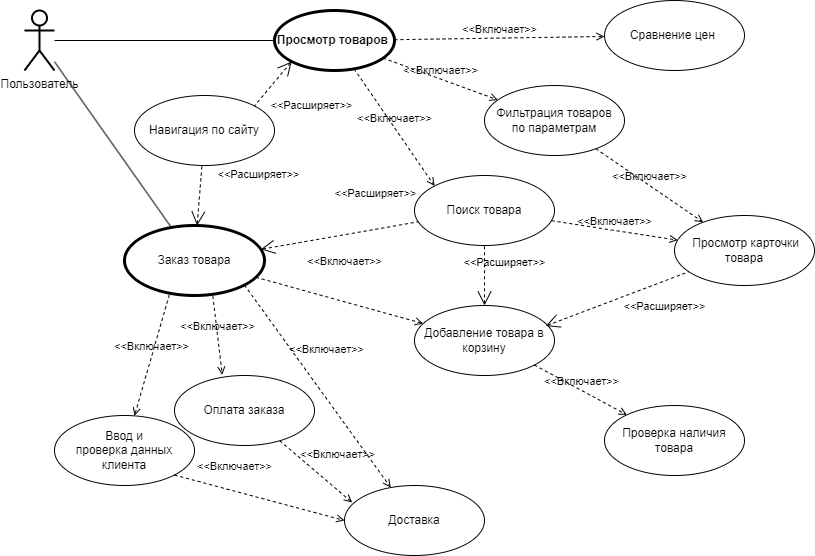

The diagram above was exported from draw.io. Its source (the exported page's mxGraphModel, read from the mxfile embedded in the PNG):
<mxGraphModel dx="1687" dy="993" grid="1" gridSize="10" guides="1" tooltips="1" connect="1" arrows="1" fold="1" page="1" pageScale="1" pageWidth="827" pageHeight="1169" math="0" shadow="0">
  <root>
    <mxCell id="0" />
    <mxCell id="1" parent="0" />
    <mxCell id="NHqDKql3T2KAeo5rcSz0-1" value="Просмотр товаров&amp;nbsp;" style="shape=ellipse;html=1;strokeWidth=3;fontStyle=1;whiteSpace=wrap;align=center;perimeter=ellipsePerimeter;" vertex="1" parent="1">
      <mxGeometry x="310" y="65" width="120" height="60" as="geometry" />
    </mxCell>
    <mxCell id="NHqDKql3T2KAeo5rcSz0-8" style="rounded=0;orthogonalLoop=1;jettySize=auto;html=1;endArrow=none;endFill=0;" edge="1" parent="1" source="NHqDKql3T2KAeo5rcSz0-6" target="NHqDKql3T2KAeo5rcSz0-1">
      <mxGeometry relative="1" as="geometry" />
    </mxCell>
    <mxCell id="NHqDKql3T2KAeo5rcSz0-21" style="rounded=0;orthogonalLoop=1;jettySize=auto;html=1;endArrow=none;endFill=0;" edge="1" parent="1" source="NHqDKql3T2KAeo5rcSz0-6" target="NHqDKql3T2KAeo5rcSz0-18">
      <mxGeometry relative="1" as="geometry" />
    </mxCell>
    <mxCell id="NHqDKql3T2KAeo5rcSz0-6" value="Пользователь" style="shape=umlActor;verticalLabelPosition=bottom;verticalAlign=top;html=1;strokeWidth=2;" vertex="1" parent="1">
      <mxGeometry x="60" y="65" width="30" height="60" as="geometry" />
    </mxCell>
    <mxCell id="NHqDKql3T2KAeo5rcSz0-11" value="Фильтрация товаров&lt;br&gt;по параметрам" style="ellipse;whiteSpace=wrap;html=1;" vertex="1" parent="1">
      <mxGeometry x="520" y="140" width="140" height="70" as="geometry" />
    </mxCell>
    <mxCell id="NHqDKql3T2KAeo5rcSz0-12" value="Добавление товара в корзину" style="ellipse;whiteSpace=wrap;html=1;" vertex="1" parent="1">
      <mxGeometry x="450" y="360" width="140" height="70" as="geometry" />
    </mxCell>
    <mxCell id="NHqDKql3T2KAeo5rcSz0-13" value="Проверка наличия товара" style="ellipse;whiteSpace=wrap;html=1;" vertex="1" parent="1">
      <mxGeometry x="640" y="460" width="140" height="70" as="geometry" />
    </mxCell>
    <mxCell id="NHqDKql3T2KAeo5rcSz0-14" value="Сравнение цен&amp;nbsp;" style="ellipse;whiteSpace=wrap;html=1;" vertex="1" parent="1">
      <mxGeometry x="640" y="55" width="140" height="70" as="geometry" />
    </mxCell>
    <mxCell id="NHqDKql3T2KAeo5rcSz0-15" value="Поиск товара" style="ellipse;whiteSpace=wrap;html=1;" vertex="1" parent="1">
      <mxGeometry x="450" y="230" width="140" height="70" as="geometry" />
    </mxCell>
    <mxCell id="NHqDKql3T2KAeo5rcSz0-16" value="Навигация по сайту" style="ellipse;whiteSpace=wrap;html=1;" vertex="1" parent="1">
      <mxGeometry x="170" y="150" width="140" height="70" as="geometry" />
    </mxCell>
    <mxCell id="NHqDKql3T2KAeo5rcSz0-17" value="&amp;nbsp;Просмотр карточки товара" style="ellipse;whiteSpace=wrap;html=1;" vertex="1" parent="1">
      <mxGeometry x="710" y="270" width="140" height="70" as="geometry" />
    </mxCell>
    <mxCell id="NHqDKql3T2KAeo5rcSz0-18" value="Заказ товара" style="ellipse;whiteSpace=wrap;html=1;strokeWidth=3;" vertex="1" parent="1">
      <mxGeometry x="160" y="280" width="140" height="70" as="geometry" />
    </mxCell>
    <mxCell id="NHqDKql3T2KAeo5rcSz0-19" value="Доставка" style="ellipse;whiteSpace=wrap;html=1;" vertex="1" parent="1">
      <mxGeometry x="380" y="540" width="140" height="70" as="geometry" />
    </mxCell>
    <mxCell id="NHqDKql3T2KAeo5rcSz0-20" value="Ввод и &lt;br&gt;проверка данных клиента" style="ellipse;whiteSpace=wrap;html=1;" vertex="1" parent="1">
      <mxGeometry x="90" y="470" width="140" height="70" as="geometry" />
    </mxCell>
    <mxCell id="NHqDKql3T2KAeo5rcSz0-23" value="&amp;lt;&amp;lt;Включает&amp;gt;&amp;gt;" style="edgeStyle=none;html=1;endArrow=open;verticalAlign=bottom;dashed=1;labelBackgroundColor=none;rounded=0;entryX=0;entryY=0;entryDx=0;entryDy=0;" edge="1" parent="1" source="NHqDKql3T2KAeo5rcSz0-1" target="NHqDKql3T2KAeo5rcSz0-15">
      <mxGeometry width="160" relative="1" as="geometry">
        <mxPoint x="364" y="140" as="sourcePoint" />
        <mxPoint x="334" y="-90" as="targetPoint" />
      </mxGeometry>
    </mxCell>
    <mxCell id="NHqDKql3T2KAeo5rcSz0-24" value="&amp;lt;&amp;lt;Включает&amp;gt;&amp;gt;" style="edgeStyle=none;html=1;endArrow=open;verticalAlign=bottom;dashed=1;labelBackgroundColor=none;rounded=0;" edge="1" parent="1" source="NHqDKql3T2KAeo5rcSz0-1" target="NHqDKql3T2KAeo5rcSz0-11">
      <mxGeometry width="160" relative="1" as="geometry">
        <mxPoint x="424" y="170" as="sourcePoint" />
        <mxPoint x="550" y="85" as="targetPoint" />
      </mxGeometry>
    </mxCell>
    <mxCell id="NHqDKql3T2KAeo5rcSz0-25" value="&amp;lt;&amp;lt;Включает&amp;gt;&amp;gt;" style="edgeStyle=none;html=1;endArrow=open;verticalAlign=bottom;dashed=1;labelBackgroundColor=none;rounded=0;" edge="1" parent="1" source="NHqDKql3T2KAeo5rcSz0-1" target="NHqDKql3T2KAeo5rcSz0-14">
      <mxGeometry width="160" relative="1" as="geometry">
        <mxPoint x="416" y="185" as="sourcePoint" />
        <mxPoint x="560" y="225" as="targetPoint" />
      </mxGeometry>
    </mxCell>
    <mxCell id="NHqDKql3T2KAeo5rcSz0-26" value="&amp;lt;&amp;lt;Включает&amp;gt;&amp;gt;" style="edgeStyle=none;html=1;endArrow=open;verticalAlign=bottom;dashed=1;labelBackgroundColor=none;rounded=0;" edge="1" parent="1" source="NHqDKql3T2KAeo5rcSz0-11" target="NHqDKql3T2KAeo5rcSz0-17">
      <mxGeometry width="160" relative="1" as="geometry">
        <mxPoint x="416" y="185" as="sourcePoint" />
        <mxPoint x="560" y="225" as="targetPoint" />
      </mxGeometry>
    </mxCell>
    <mxCell id="NHqDKql3T2KAeo5rcSz0-27" value="&amp;lt;&amp;lt;Включает&amp;gt;&amp;gt;" style="edgeStyle=none;html=1;endArrow=open;verticalAlign=bottom;dashed=1;labelBackgroundColor=none;rounded=0;" edge="1" parent="1" source="NHqDKql3T2KAeo5rcSz0-15" target="NHqDKql3T2KAeo5rcSz0-17">
      <mxGeometry width="160" relative="1" as="geometry">
        <mxPoint x="691" y="207" as="sourcePoint" />
        <mxPoint x="810" y="173" as="targetPoint" />
      </mxGeometry>
    </mxCell>
    <mxCell id="NHqDKql3T2KAeo5rcSz0-28" value="&amp;lt;&amp;lt;Включает&amp;gt;&amp;gt;" style="edgeStyle=none;html=1;endArrow=open;verticalAlign=bottom;dashed=1;labelBackgroundColor=none;rounded=0;exitX=1;exitY=1;exitDx=0;exitDy=0;" edge="1" parent="1" source="NHqDKql3T2KAeo5rcSz0-12" target="NHqDKql3T2KAeo5rcSz0-13">
      <mxGeometry width="160" relative="1" as="geometry">
        <mxPoint x="391" y="197" as="sourcePoint" />
        <mxPoint x="469" y="274" as="targetPoint" />
      </mxGeometry>
    </mxCell>
    <mxCell id="NHqDKql3T2KAeo5rcSz0-29" value="&amp;lt;&amp;lt;Включает&amp;gt;&amp;gt;" style="edgeStyle=none;html=1;endArrow=open;verticalAlign=bottom;dashed=1;labelBackgroundColor=none;rounded=0;" edge="1" parent="1" source="NHqDKql3T2KAeo5rcSz0-18" target="NHqDKql3T2KAeo5rcSz0-12">
      <mxGeometry x="-0.0467" y="30" width="160" relative="1" as="geometry">
        <mxPoint x="321" y="363" as="sourcePoint" />
        <mxPoint x="439" y="447" as="targetPoint" />
        <mxPoint x="1" as="offset" />
      </mxGeometry>
    </mxCell>
    <mxCell id="NHqDKql3T2KAeo5rcSz0-30" value="&amp;lt;&amp;lt;Включает&amp;gt;&amp;gt;" style="edgeStyle=none;html=1;endArrow=open;verticalAlign=bottom;dashed=1;labelBackgroundColor=none;rounded=0;exitX=0.32;exitY=0.991;exitDx=0;exitDy=0;exitPerimeter=0;" edge="1" parent="1" source="NHqDKql3T2KAeo5rcSz0-18" target="NHqDKql3T2KAeo5rcSz0-20">
      <mxGeometry width="160" relative="1" as="geometry">
        <mxPoint x="294" y="369" as="sourcePoint" />
        <mxPoint x="346" y="501" as="targetPoint" />
      </mxGeometry>
    </mxCell>
    <mxCell id="NHqDKql3T2KAeo5rcSz0-31" value="&amp;lt;&amp;lt;Включает&amp;gt;&amp;gt;" style="edgeStyle=none;html=1;endArrow=open;verticalAlign=bottom;dashed=1;labelBackgroundColor=none;rounded=0;exitX=1;exitY=1;exitDx=0;exitDy=0;" edge="1" parent="1" source="NHqDKql3T2KAeo5rcSz0-18" target="NHqDKql3T2KAeo5rcSz0-19">
      <mxGeometry x="-0.1319" y="24" width="160" relative="1" as="geometry">
        <mxPoint x="291" y="370" as="sourcePoint" />
        <mxPoint x="343" y="525" as="targetPoint" />
        <mxPoint x="-1" as="offset" />
      </mxGeometry>
    </mxCell>
    <mxCell id="NHqDKql3T2KAeo5rcSz0-33" value="&amp;lt;&amp;lt;Расширяет&amp;gt;&amp;gt;" style="edgeStyle=none;html=1;startArrow=open;endArrow=none;startSize=12;verticalAlign=bottom;dashed=1;labelBackgroundColor=none;rounded=0;" edge="1" parent="1" source="NHqDKql3T2KAeo5rcSz0-18" target="NHqDKql3T2KAeo5rcSz0-15">
      <mxGeometry x="0.5064" y="27" width="160" relative="1" as="geometry">
        <mxPoint x="389" y="143" as="sourcePoint" />
        <mxPoint x="681" y="-170" as="targetPoint" />
        <mxPoint x="1" as="offset" />
      </mxGeometry>
    </mxCell>
    <mxCell id="NHqDKql3T2KAeo5rcSz0-34" value="&amp;lt;&amp;lt;Расширяет&amp;gt;&amp;gt;" style="edgeStyle=none;html=1;startArrow=open;endArrow=none;startSize=12;verticalAlign=bottom;dashed=1;labelBackgroundColor=none;rounded=0;exitX=0;exitY=1;exitDx=0;exitDy=0;entryX=1;entryY=0;entryDx=0;entryDy=0;" edge="1" parent="1" source="NHqDKql3T2KAeo5rcSz0-1" target="NHqDKql3T2KAeo5rcSz0-16">
      <mxGeometry x="-0.0396" y="49" width="160" relative="1" as="geometry">
        <mxPoint x="315" y="353" as="sourcePoint" />
        <mxPoint x="626" y="227" as="targetPoint" />
        <mxPoint as="offset" />
      </mxGeometry>
    </mxCell>
    <mxCell id="NHqDKql3T2KAeo5rcSz0-35" value="&amp;lt;&amp;lt;Расширяет&amp;gt;&amp;gt;" style="edgeStyle=none;html=1;startArrow=open;endArrow=none;startSize=12;verticalAlign=bottom;dashed=1;labelBackgroundColor=none;rounded=0;" edge="1" parent="1" source="NHqDKql3T2KAeo5rcSz0-18" target="NHqDKql3T2KAeo5rcSz0-16">
      <mxGeometry x="0.581" y="-58" width="160" relative="1" as="geometry">
        <mxPoint x="364" y="200" as="sourcePoint" />
        <mxPoint x="304" y="225" as="targetPoint" />
        <mxPoint as="offset" />
      </mxGeometry>
    </mxCell>
    <mxCell id="NHqDKql3T2KAeo5rcSz0-36" value="Оплата заказа" style="ellipse;whiteSpace=wrap;html=1;" vertex="1" parent="1">
      <mxGeometry x="210" y="430" width="140" height="70" as="geometry" />
    </mxCell>
    <mxCell id="NHqDKql3T2KAeo5rcSz0-37" value="&amp;lt;&amp;lt;Включает&amp;gt;&amp;gt;" style="edgeStyle=none;html=1;endArrow=open;verticalAlign=bottom;dashed=1;labelBackgroundColor=none;rounded=0;exitX=0.631;exitY=1.008;exitDx=0;exitDy=0;entryX=0.341;entryY=-0.009;entryDx=0;entryDy=0;entryPerimeter=0;exitPerimeter=0;" edge="1" parent="1" source="NHqDKql3T2KAeo5rcSz0-18" target="NHqDKql3T2KAeo5rcSz0-36">
      <mxGeometry width="160" relative="1" as="geometry">
        <mxPoint x="257" y="362" as="sourcePoint" />
        <mxPoint x="289" y="460" as="targetPoint" />
      </mxGeometry>
    </mxCell>
    <mxCell id="NHqDKql3T2KAeo5rcSz0-38" value="&amp;lt;&amp;lt;Включает&amp;gt;&amp;gt;" style="edgeStyle=none;html=1;endArrow=open;verticalAlign=bottom;dashed=1;labelBackgroundColor=none;rounded=0;entryX=0.055;entryY=0.243;entryDx=0;entryDy=0;entryPerimeter=0;" edge="1" parent="1" source="NHqDKql3T2KAeo5rcSz0-36" target="NHqDKql3T2KAeo5rcSz0-19">
      <mxGeometry x="0.2361" y="20" width="160" relative="1" as="geometry">
        <mxPoint x="301" y="342" as="sourcePoint" />
        <mxPoint x="504" y="515" as="targetPoint" />
        <mxPoint as="offset" />
      </mxGeometry>
    </mxCell>
    <mxCell id="NHqDKql3T2KAeo5rcSz0-39" value="&amp;lt;&amp;lt;Включает&amp;gt;&amp;gt;" style="edgeStyle=none;html=1;endArrow=open;verticalAlign=bottom;dashed=1;labelBackgroundColor=none;rounded=0;exitX=1;exitY=1;exitDx=0;exitDy=0;entryX=0;entryY=0.5;entryDx=0;entryDy=0;" edge="1" parent="1" source="NHqDKql3T2KAeo5rcSz0-20" target="NHqDKql3T2KAeo5rcSz0-19">
      <mxGeometry x="-0.3406" y="16" width="160" relative="1" as="geometry">
        <mxPoint x="374" y="497" as="sourcePoint" />
        <mxPoint x="475" y="550" as="targetPoint" />
        <mxPoint y="1" as="offset" />
      </mxGeometry>
    </mxCell>
    <mxCell id="NHqDKql3T2KAeo5rcSz0-43" value="&amp;lt;&amp;lt;Расширяет&amp;gt;&amp;gt;" style="edgeStyle=none;html=1;startArrow=open;endArrow=none;startSize=12;verticalAlign=bottom;dashed=1;labelBackgroundColor=none;rounded=0;" edge="1" parent="1" source="NHqDKql3T2KAeo5rcSz0-12" target="NHqDKql3T2KAeo5rcSz0-15">
      <mxGeometry x="0.1429" y="-20" width="160" relative="1" as="geometry">
        <mxPoint x="243" y="290" as="sourcePoint" />
        <mxPoint x="247" y="240" as="targetPoint" />
        <mxPoint as="offset" />
      </mxGeometry>
    </mxCell>
    <mxCell id="NHqDKql3T2KAeo5rcSz0-45" value="&amp;lt;&amp;lt;Расширяет&amp;gt;&amp;gt;" style="edgeStyle=none;html=1;startArrow=open;endArrow=none;startSize=12;verticalAlign=bottom;dashed=1;labelBackgroundColor=none;rounded=0;exitX=0.937;exitY=0.293;exitDx=0;exitDy=0;exitPerimeter=0;" edge="1" parent="1" source="NHqDKql3T2KAeo5rcSz0-12" target="NHqDKql3T2KAeo5rcSz0-17">
      <mxGeometry x="0.5" y="-32" width="160" relative="1" as="geometry">
        <mxPoint x="530" y="380" as="sourcePoint" />
        <mxPoint x="530" y="310" as="targetPoint" />
        <mxPoint as="offset" />
      </mxGeometry>
    </mxCell>
  </root>
</mxGraphModel>